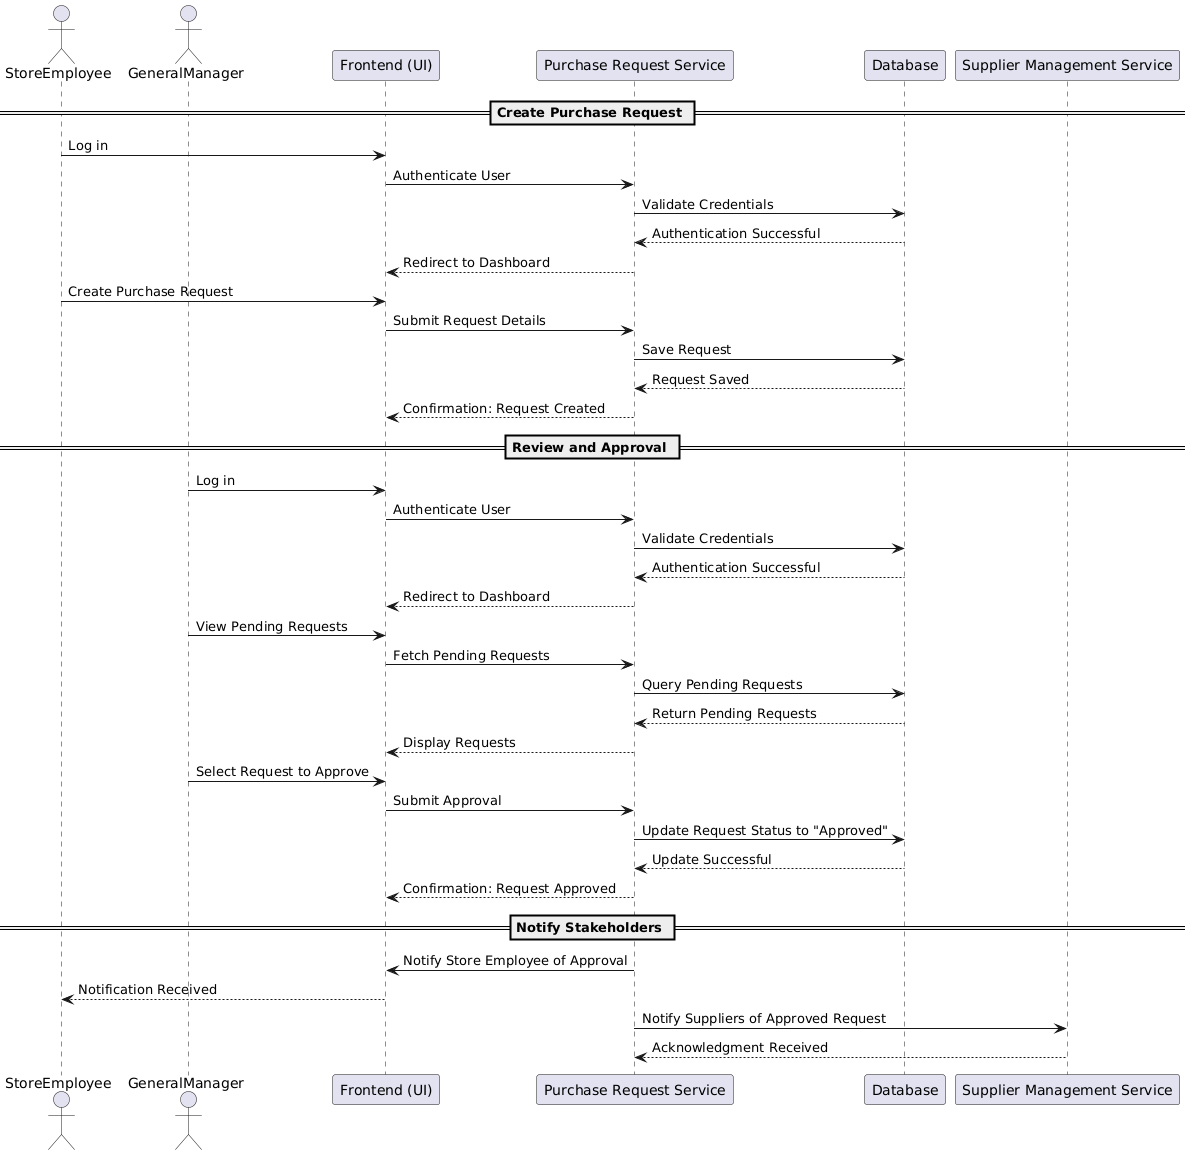

The diagram above was rendered by PlantUML. Its source (embedded in the PNG):
@startuml
actor StoreEmployee as SE
actor GeneralManager as GM
participant "Frontend (UI)" as UI
participant "Purchase Request Service" as PRService
participant "Database" as DB

== Create Purchase Request ==
SE -> UI : Log in
UI -> PRService : Authenticate User
PRService -> DB : Validate Credentials
DB --> PRService : Authentication Successful
PRService --> UI : Redirect to Dashboard

SE -> UI : Create Purchase Request
UI -> PRService : Submit Request Details
PRService -> DB : Save Request
DB --> PRService : Request Saved
PRService --> UI : Confirmation: Request Created

== Review and Approval ==
GM -> UI : Log in
UI -> PRService : Authenticate User
PRService -> DB : Validate Credentials
DB --> PRService : Authentication Successful
PRService --> UI : Redirect to Dashboard

GM -> UI : View Pending Requests
UI -> PRService : Fetch Pending Requests
PRService -> DB : Query Pending Requests
DB --> PRService : Return Pending Requests
PRService --> UI : Display Requests

GM -> UI : Select Request to Approve
UI -> PRService : Submit Approval
PRService -> DB : Update Request Status to "Approved"
DB --> PRService : Update Successful
PRService --> UI : Confirmation: Request Approved

== Notify Stakeholders ==
PRService -> UI : Notify Store Employee of Approval
UI --> SE : Notification Received

PRService -> "Supplier Management Service" : Notify Suppliers of Approved Request
"Supplier Management Service" --> PRService : Acknowledgment Received
@enduml